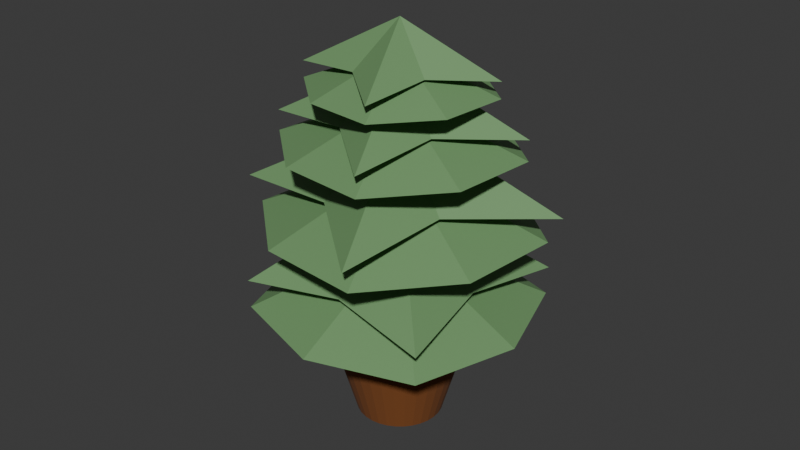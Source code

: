 # Source: 04.02_biljka.blend  (saved by Blender 4.3.34; exported with 4.5.12 LTS)
import bpy
from mathutils import Matrix  # noqa: F401  (used for matrix-valued properties, if any)

bpy.ops.wm.read_factory_settings(use_empty=True)
scene = bpy.context.scene
scene.name = 'Scene'

# ---- collections
col_collection = bpy.data.collections.new('Collection'); scene.collection.children.link(col_collection)

# ---- materials (node trees are filled in below, after node groups)
mat_729c69 = bpy.data.materials.new('#729c69')
mat_7e481c = bpy.data.materials.new('#7e481c')

# ---- material node trees
mat_729c69.use_nodes = True; mat_729c69.node_tree.nodes.clear()
_N = mat_729c69.node_tree.nodes; _L = mat_729c69.node_tree.links
n0 = _N.new('ShaderNodeBsdfPrincipled'); n0.name = 'Principled BSDF'; n0.location = (10, 300)
n0.inputs[0].default_value = (0.1683, 0.3325, 0.1413, 1.0)
n1 = _N.new('ShaderNodeOutputMaterial'); n1.name = 'Material Output'; n1.location = (300, 300)
_L.new(n0.outputs[0], n1.inputs[0])
n1.is_active_output = True
mat_7e481c.use_nodes = True; mat_7e481c.node_tree.nodes.clear()
_N = mat_7e481c.node_tree.nodes; _L = mat_7e481c.node_tree.links
n0 = _N.new('ShaderNodeBsdfPrincipled'); n0.name = 'Principled BSDF'; n0.location = (10, 300)
n0.inputs[0].default_value = (0.2086, 0.0648, 0.01161, 1.0)
n0.inputs[2].default_value = 1.0
n1 = _N.new('ShaderNodeOutputMaterial'); n1.name = 'Material Output'; n1.location = (300, 300)
_L.new(n0.outputs[0], n1.inputs[0])
n1.is_active_output = True

# ---- world
world_world = bpy.data.worlds.new('World'); scene.world = world_world
world_world.use_nodes = True; world_world.node_tree.nodes.clear()
_N = world_world.node_tree.nodes; _L = world_world.node_tree.links
n0 = _N.new('ShaderNodeOutputWorld'); n0.name = 'World Output'; n0.location = (300, 300)
n1 = _N.new('ShaderNodeBackground'); n1.name = 'Background'; n1.location = (10, 300)
n1.inputs[0].default_value = (0.05088, 0.05088, 0.05088, 1.0)
_L.new(n1.outputs[0], n0.inputs[0])
n0.is_active_output = True
world_world.color = (0.05088, 0.05088, 0.05088)
world_world.sun_shadow_jitter_overblur = 0.0

# ---- meshes
me_plane_002 = bpy.data.meshes.new('Plane.002')
me_plane_002.from_pydata([(-0.7784, -0.7784, 0.003903), (0.7784, -0.7784, 0.003903), (-0.7784, 0.7784, 0.003903), (0.7784, 0.7784, 0.003903), (-6.213e-08, -1.029, 0.003903), (6.257e-08, 1.029, 0.003903), (-1.029, 6.202e-08, 0.003903), (1.029, -6.268e-08, 0.003903), (0.0, 0.0, 0.5677), (-7.352e-08, -1.217, 0.003903), (-0.9206, -0.9206, 0.003903), (1.217, -7.407e-08, 0.003903), (0.9206, -0.9206, 0.003903), (7.396e-08, 1.217, 0.003903), (0.9206, 0.9206, 0.003903), (-1.217, 7.34e-08, 0.003903), (-0.9206, 0.9206, 0.003903), (-5.742e-08, -0.9515, 0.05854), (-0.7197, -0.7197, 0.05854), (0.9515, -5.797e-08, 0.05854), (0.7197, -0.7197, 0.05854), (5.786e-08, 0.9515, 0.05854), (0.7197, 0.7197, 0.05854), (-0.9515, 5.731e-08, 0.05854), (-0.7197, 0.7197, 0.05854), (-4.409e-08, -0.7549, 0.1303), (-0.571, -0.571, 0.1303), (0.7549, -4.607e-08, 0.1303), (0.571, -0.571, 0.1303), (4.737e-08, 0.7549, 0.1303), (0.571, 0.571, 0.1303), (-0.7549, 4.54e-08, 0.1303), (-0.571, 0.571, 0.1303), (-0.1597, 0.371, -1.901), (-0.229, 0.3327, -1.901), (-0.2895, 0.2816, -1.901), (-0.3389, 0.2197, -1.901), (-0.3753, 0.1494, -1.901), (-0.3972, 0.07332, -1.901), (-0.4039, -0.005582, -1.901), (-0.395, -0.08427, -1.901), (-0.371, -0.1597, -1.901), (-0.3327, -0.229, -1.901), (-0.2816, -0.2895, -1.901), (-0.2197, -0.3389, -1.901), (-0.1494, -0.3753, -1.901), (-0.07332, -0.3972, -1.901), (0.005582, -0.4039, -1.901), (0.08427, -0.395, -1.901), (0.1597, -0.371, -1.901), (0.229, -0.3327, -1.901), (0.2895, -0.2816, -1.901), (0.3389, -0.2197, -1.901), (0.3753, -0.1494, -1.901), (0.3972, -0.07332, -1.901), (0.4039, 0.005582, -1.901), (0.395, 0.08427, -1.901), (0.371, 0.1597, -1.901), (0.3327, 0.229, -1.901), (0.2816, 0.2895, -1.901), (0.2197, 0.3389, -1.901), (0.1494, 0.3753, -1.901), (0.07332, 0.3972, -1.901), (-0.005582, 0.4039, -1.901), (-0.08427, 0.395, -1.901), (-0.3712, 0.5393, -1.013), (-0.2589, 0.6013, -1.013), (-0.4693, 0.4565, -1.013), (-0.5493, 0.3562, -1.013), (-0.6083, 0.2422, -1.013), (-0.6438, 0.1188, -1.013), (-0.6546, -0.009047, -1.013), (-0.6403, -0.1366, -1.013), (-0.6013, -0.2589, -1.013), (-0.5393, -0.3712, -1.013), (-0.4565, -0.4693, -1.013), (-0.3562, -0.5493, -1.013), (-0.2422, -0.6083, -1.013), (-0.1188, -0.6438, -1.013), (0.009047, -0.6546, -1.013), (0.1366, -0.6403, -1.013), (0.2589, -0.6013, -1.013), (0.3712, -0.5393, -1.013), (0.4693, -0.4565, -1.013), (0.5493, -0.3562, -1.013), (0.6083, -0.2422, -1.013), (0.6438, -0.1188, -1.013), (0.6546, 0.009047, -1.013), (0.6403, 0.1366, -1.013), (0.6013, 0.2589, -1.013), (0.5393, 0.3712, -1.013), (0.4565, 0.4693, -1.013), (0.3562, 0.5493, -1.013), (0.2422, 0.6083, -1.013), (0.1188, 0.6438, -1.013), (-0.009047, 0.6546, -1.013), (-0.1366, 0.6403, -1.013), (-0.3474, 0.5046, -0.8439), (-0.2422, 0.5627, -0.8439), (-0.4391, 0.4272, -0.8439), (-0.514, 0.3333, -0.8439), (-0.5692, 0.2266, -0.8439), (-0.6025, 0.1112, -0.8439), (-0.6126, -0.008466, -0.8439), (-0.5992, -0.1278, -0.8439), (-0.5627, -0.2422, -0.8439), (-0.5046, -0.3474, -0.8439), (-0.4272, -0.4391, -0.8439), (-0.3333, -0.514, -0.8439), (-0.2266, -0.5692, -0.8439), (-0.1112, -0.6025, -0.8439), (0.008466, -0.6126, -0.8439), (0.1278, -0.5992, -0.8439), (0.2422, -0.5627, -0.8439), (0.3474, -0.5046, -0.8439), (0.4391, -0.4272, -0.8439), (0.514, -0.3333, -0.8439), (0.5692, -0.2266, -0.8439), (0.6025, -0.1112, -0.8439), (0.6126, 0.008466, -0.8439), (0.5992, 0.1278, -0.8439), (0.5627, 0.2422, -0.8439), (0.5046, 0.3474, -0.8439), (0.4272, 0.4391, -0.8439), (0.3333, 0.514, -0.8439), (0.2266, 0.5692, -0.8439), (0.1112, 0.6025, -0.8439), (-0.008466, 0.6126, -0.8439), (-0.1278, 0.5992, -0.8439), (-0.3885, 0.5644, -1.013), (-0.2709, 0.6294, -1.013), (-0.4912, 0.4778, -1.013), (-0.5749, 0.3728, -1.013), (-0.6366, 0.2534, -1.013), (-0.6738, 0.1244, -1.013), (-0.6851, -0.009469, -1.013), (-0.6701, -0.143, -1.013), (-0.6294, -0.2709, -1.013), (-0.5644, -0.3885, -1.013), (-0.4778, -0.4912, -1.013), (-0.3728, -0.5749, -1.013), (-0.2534, -0.6366, -1.013), (-0.1244, -0.6738, -1.013), (0.009469, -0.6851, -1.013), (0.143, -0.6701, -1.013), (0.2709, -0.6294, -1.013), (0.3885, -0.5644, -1.013), (0.4912, -0.4778, -1.013), (0.5749, -0.3728, -1.013), (0.6366, -0.2534, -1.013), (0.6738, -0.1244, -1.013), (0.6851, 0.009469, -1.013), (0.6701, 0.143, -1.013), (0.6294, 0.2709, -1.013), (0.5644, 0.3885, -1.013), (0.4778, 0.4912, -1.013), (0.3728, 0.5749, -1.013), (0.2534, 0.6366, -1.013), (0.1244, 0.6738, -1.013), (-0.009469, 0.6851, -1.013), (-0.143, 0.6701, -1.013), (-0.3885, 0.5644, -0.8439), (-0.2709, 0.6294, -0.8439), (-0.4912, 0.4778, -0.8439), (-0.5749, 0.3728, -0.8439), (-0.6366, 0.2534, -0.8439), (-0.6738, 0.1244, -0.8439), (-0.6851, -0.009469, -0.8439), (-0.6701, -0.143, -0.8439), (-0.6294, -0.2709, -0.8439), (-0.5644, -0.3885, -0.8439), (-0.4778, -0.4912, -0.8439), (-0.3728, -0.5749, -0.8439), (-0.2534, -0.6366, -0.8439), (-0.1244, -0.6738, -0.8439), (0.009469, -0.6851, -0.8439), (0.143, -0.6701, -0.8439), (0.2709, -0.6294, -0.8439), (0.3885, -0.5644, -0.8439), (0.4912, -0.4778, -0.8439), (0.5749, -0.3728, -0.8439), (0.6366, -0.2534, -0.8439), (0.6738, -0.1244, -0.8439), (0.6851, 0.009469, -0.8439), (0.6701, 0.143, -0.8439), (0.6294, 0.2709, -0.8439), (0.5644, 0.3885, -0.8439), (0.4778, 0.4912, -0.8439), (0.3728, 0.5749, -0.8439), (0.2534, 0.6366, -0.8439), (0.1244, 0.6738, -0.8439), (-0.009469, 0.6851, -0.8439), (-0.143, 0.6701, -0.8439), (-0.3712, 0.5393, -0.8439), (-0.2589, 0.6013, -0.8439), (-0.4693, 0.4565, -0.8439), (-0.5493, 0.3562, -0.8439), (-0.6083, 0.2422, -0.8439), (-0.6438, 0.1188, -0.8439), (-0.6546, -0.009047, -0.8439), (-0.6403, -0.1366, -0.8439), (-0.6013, -0.2589, -0.8439), (-0.5393, -0.3712, -0.8439), (-0.4565, -0.4693, -0.8439), (-0.3562, -0.5493, -0.8439), (-0.2422, -0.6083, -0.8439), (-0.1188, -0.6438, -0.8439), (0.009047, -0.6546, -0.8439), (0.1366, -0.6403, -0.8439), (0.2589, -0.6013, -0.8439), (0.3712, -0.5393, -0.8439), (0.4693, -0.4565, -0.8439), (0.5493, -0.3562, -0.8439), (0.6083, -0.2422, -0.8439), (0.6438, -0.1188, -0.8439), (0.6546, 0.009047, -0.8439), (0.6403, 0.1366, -0.8439), (0.6013, 0.2589, -0.8439), (0.5393, 0.3712, -0.8439), (0.4565, 0.4693, -0.8439), (0.3562, 0.5493, -0.8439), (0.2422, 0.6083, -0.8439), (0.1188, 0.6438, -0.8439), (-0.009047, 0.6546, -0.8439), (-0.1366, 0.6403, -0.8439), (-0.3474, 0.5046, -0.924), (-0.2422, 0.5627, -0.924), (-0.4391, 0.4272, -0.924), (-0.514, 0.3333, -0.924), (-0.5692, 0.2266, -0.924), (-0.6025, 0.1112, -0.924), (-0.6126, -0.008466, -0.924), (-0.5992, -0.1278, -0.924), (-0.5627, -0.2422, -0.924), (-0.5046, -0.3474, -0.924), (-0.4272, -0.4391, -0.924), (-0.3333, -0.514, -0.924), (-0.2266, -0.5692, -0.924), (-0.1112, -0.6025, -0.924), (0.008466, -0.6126, -0.924), (0.1278, -0.5992, -0.924), (0.2422, -0.5627, -0.924), (0.3474, -0.5046, -0.924), (0.4391, -0.4272, -0.924), (0.514, -0.3333, -0.924), (0.5692, -0.2266, -0.924), (0.6025, -0.1112, -0.924), (0.6126, 0.008466, -0.924), (0.5992, 0.1278, -0.924), (0.5627, 0.2422, -0.924), (0.5046, 0.3474, -0.924), (0.4272, 0.4391, -0.924), (0.3333, 0.514, -0.924), (0.2266, 0.5692, -0.924), (0.1112, 0.6025, -0.924), (-0.008466, 0.6126, -0.924), (-0.1278, 0.5992, -0.924), (-0.04573, 0.1062, -0.9376), (-0.04573, 0.1062, -0.6354), (-0.02413, 0.1131, -0.9376), (-0.02413, 0.1131, -0.6354), (-0.001598, 0.1156, -0.9376), (-0.001598, 0.1156, -0.6354), (0.02099, 0.1137, -0.9376), (0.02099, 0.1137, -0.6354), (0.04277, 0.1074, -0.9376), (0.04277, 0.1074, -0.6354), (0.06291, 0.09703, -0.9376), (0.06291, 0.09703, -0.6354), (0.08063, 0.08289, -0.9376), (0.08063, 0.08289, -0.6354), (0.09525, 0.06557, -0.9376), (0.09525, 0.06557, -0.6354), (0.1062, 0.04573, -0.9376), (0.1062, 0.04573, -0.6354), (0.1131, 0.02413, -0.9376), (0.1131, 0.02413, -0.6354), (0.1156, 0.001598, -0.9376), (0.1156, 0.001598, -0.6354), (0.1137, -0.02099, -0.9376), (0.1137, -0.02099, -0.6354), (0.1074, -0.04277, -0.9376), (0.1074, -0.04277, -0.6354), (0.09703, -0.06291, -0.9376), (0.09703, -0.06291, -0.6354), (0.08289, -0.08063, -0.9376), (0.08289, -0.08063, -0.6354), (0.06557, -0.09525, -0.9376), (0.06557, -0.09525, -0.6354), (0.04573, -0.1062, -0.9376), (0.04573, -0.1062, -0.6354), (0.02413, -0.1131, -0.9376), (0.02413, -0.1131, -0.6354), (0.001598, -0.1156, -0.9376), (0.001598, -0.1156, -0.6354), (-0.02099, -0.1137, -0.9376), (-0.02099, -0.1137, -0.6354), (-0.04277, -0.1074, -0.9376), (-0.04277, -0.1074, -0.6354), (-0.06291, -0.09703, -0.9376), (-0.06291, -0.09703, -0.6354), (-0.08063, -0.08289, -0.9376), (-0.08063, -0.08289, -0.6354), (-0.09525, -0.06557, -0.9376), (-0.09525, -0.06557, -0.6354), (-0.1062, -0.04573, -0.9376), (-0.1062, -0.04573, -0.6354), (-0.1131, -0.02413, -0.9376), (-0.1131, -0.02413, -0.6354), (-0.1156, -0.001598, -0.9376), (-0.1156, -0.001598, -0.6354), (-0.1137, 0.02099, -0.9376), (-0.1137, 0.02099, -0.6354), (-0.1074, 0.04277, -0.9376), (-0.1074, 0.04277, -0.6354), (-0.09703, 0.06291, -0.9376), (-0.09703, 0.06291, -0.6354), (-0.08289, 0.08063, -0.9376), (-0.08289, 0.08063, -0.6354), (-0.06557, 0.09525, -0.9376), (-0.06557, 0.09525, -0.6354), (-0.417, -1.047, -0.7926), (1.047, -0.417, -0.7926), (-1.047, 0.417, -0.7926), (0.417, 1.047, -0.7926), (0.4167, -0.968, -0.7926), (-0.4167, 0.968, -0.7926), (-0.968, -0.4167, -0.7926), (0.968, 0.4167, -0.7926), (0.0, 0.0, -0.1562), (0.4928, -1.145, -0.7926), (-0.4931, -1.239, -0.7926), (1.145, 0.4928, -0.7926), (1.239, -0.4931, -0.7926), (-0.4928, 1.145, -0.7926), (0.4931, 1.239, -0.7926), (-1.145, -0.4928, -0.7926), (-1.239, 0.4931, -0.7926), (0.3852, -0.8949, -0.7366), (-0.3855, -0.9682, -0.7366), (0.8949, 0.3852, -0.7366), (0.9682, -0.3855, -0.7366), (-0.3852, 0.8949, -0.7366), (0.3855, 0.9682, -0.7366), (-0.8949, -0.3852, -0.7366), (-0.9682, 0.3855, -0.7366), (0.3056, -0.71, -0.6632), (-0.3058, -0.7682, -0.6632), (0.71, 0.3056, -0.6632), (0.7682, -0.3058, -0.6632), (-0.3056, 0.71, -0.6632), (0.3058, 0.7682, -0.6632), (-0.71, -0.3056, -0.6632), (-0.7682, 0.3058, -0.6632), (-0.4968, -1.248, -0.5271), (1.248, -0.4968, -0.5271), (-1.248, 0.4968, -0.5271), (0.4968, 1.248, -0.5271), (0.2444, -0.5677, -0.4204), (-0.2444, 0.5677, -0.4204), (-0.5677, -0.2444, -0.4204), (0.5677, 0.2444, -0.4204), (0.0, 0.0, 0.3359), (-0.7381, -0.3178, -0.4204), (-0.3178, 0.7381, -0.4204), (0.7381, 0.3178, -0.4204), (0.3178, -0.7381, -0.4204), (0.1276, -0.2964, -0.2955), (-0.1276, 0.2964, -0.2955), (-0.2964, -0.1276, -0.2955), (0.2964, 0.1276, -0.2955), (-1.0, -1.0, 0.2417), (1.0, -1.0, 0.2417), (-1.0, 1.0, 0.2417), (1.0, 1.0, 0.2417), (-1.619e-08, -0.5432, 0.3355), (1.619e-08, 0.5432, 0.3355), (-0.5432, 1.619e-08, 0.3355), (0.5432, -1.619e-08, 0.3355), (0.0, 0.0, 1.0), (-0.7062, 2.105e-08, 0.3355), (2.105e-08, 0.7062, 0.3355), (0.7062, -2.105e-08, 0.3355), (-2.105e-08, -0.7062, 0.3355), (-8.451e-09, -0.2836, 0.4452), (8.451e-09, 0.2836, 0.4452), (-0.2836, 8.451e-09, 0.4452), (0.2836, -8.451e-09, 0.4452), (-0.6569, -0.6569, 0.7134), (0.6569, -0.6569, 0.7134), (-0.6569, 0.6569, 0.7134), (0.6569, 0.6569, 0.7134), (-3.332e-08, -0.8685, 0.7134), (3.332e-08, 0.8685, 0.7134), (-0.8685, 3.332e-08, 0.7134), (0.8685, -3.332e-08, 0.7134), (0.0, 0.0, 1.154), (-3.94e-08, -1.027, 0.7134), (-0.7769, -0.7769, 0.7134), (1.027, -3.94e-08, 0.7134), (0.7769, -0.7769, 0.7134), (3.94e-08, 1.027, 0.7134), (0.7769, 0.7769, 0.7134), (-1.027, 3.94e-08, 0.7134), (-0.7769, 0.7769, 0.7134), (-3.08e-08, -0.803, 0.7595), (-0.6073, -0.6073, 0.7595), (0.803, -3.08e-08, 0.7595), (0.6073, -0.6073, 0.7595), (3.08e-08, 0.803, 0.7595), (0.6073, 0.6073, 0.7595), (-0.803, 3.08e-08, 0.7595), (-0.6073, 0.6073, 0.7595), (-2.324e-08, -0.6371, 0.82), (-0.4819, -0.4819, 0.82), (0.6371, -2.444e-08, 0.82), (0.4819, -0.4819, 0.82), (2.563e-08, 0.6371, 0.82), (0.4819, 0.4819, 0.82), (-0.6371, 2.444e-08, 0.82), (-0.4819, 0.4819, 0.82), (-0.7769, -0.7769, 0.9012), (0.7769, -0.7769, 0.9012), (-0.7769, 0.7769, 0.9012), (0.7769, 0.7769, 0.9012), (-1.619e-08, -0.422, 0.974), (1.619e-08, 0.422, 0.974), (-0.422, 1.619e-08, 0.974), (0.422, -1.619e-08, 0.974), (0.0, 0.0, 1.49), (-0.5486, 2.105e-08, 0.974), (2.105e-08, 0.5486, 0.974), (0.5486, -2.105e-08, 0.974), (-2.105e-08, -0.5486, 0.974), (-8.451e-09, -0.2203, 1.059), (8.451e-09, 0.2203, 1.059), (-0.2203, 8.451e-09, 1.059), (0.2203, -8.451e-09, 1.059), (-0.5083, -0.5083, 1.223), (0.5083, -0.5083, 1.223), (-0.5083, 0.5083, 1.223), (0.5083, 0.5083, 1.223), (0.0, -0.6721, 1.223), (0.0, 0.6721, 1.223), (-0.6721, 0.0, 1.223), (0.6721, 0.0, 1.223), (0.0, 0.0, 1.565), (0.0, -0.7948, 1.223), (-0.6012, -0.6012, 1.223), (0.7948, 0.0, 1.223), (0.6012, -0.6012, 1.223), (0.0, 0.7948, 1.223), (0.6012, 0.6012, 1.223), (-0.7948, 0.0, 1.223), (-0.6012, 0.6012, 1.223), (0.0, -0.6213, 1.259), (-0.4699, -0.4699, 1.259), (0.6213, 0.0, 1.259), (0.4699, -0.4699, 1.259), (0.0, 0.6213, 1.259), (0.4699, 0.4699, 1.259), (-0.6213, 0.0, 1.259), (-0.4699, 0.4699, 1.259), (9.254e-10, -0.4929, 1.306), (-0.3728, -0.3728, 1.306), (0.4929, 0.0, 1.306), (0.3728, -0.3728, 1.306), (9.254e-10, 0.4929, 1.306), (0.3728, 0.3728, 1.306), (-0.4929, 0.0, 1.306), (-0.3728, 0.3728, 1.306), (-0.6012, -0.6012, 1.369), (0.6012, -0.6012, 1.369), (-0.6012, 0.6012, 1.369), (0.6012, 0.6012, 1.369), (0.0, -0.3265, 1.425), (0.0, 0.3265, 1.425), (-0.3265, 0.0, 1.425), (0.3265, 0.0, 1.425), (0.0, 0.0, 1.825), (-0.4245, 0.0, 1.425), (0.0, 0.4245, 1.425), (0.4245, 0.0, 1.425), (0.0, -0.4245, 1.425), (0.0, -0.1705, 1.491), (0.0, 0.1705, 1.491), (-0.1705, 0.0, 1.491), (0.1705, 0.0, 1.491)], [], [(14, 8, 11), (8, 13, 16), (15, 10, 8), (12, 8, 9), (10, 9, 8), (12, 11, 8), (13, 8, 14), (15, 8, 16), (5, 3, 22, 21), (0, 4, 9, 10), (1, 7, 11, 12), (3, 5, 13, 14), (2, 6, 15, 16), (6, 0, 10, 15), (7, 3, 14, 11), (5, 2, 16, 13), (4, 1, 12, 9), (24, 21, 29, 32), (4, 0, 18, 17), (1, 4, 17, 20), (3, 7, 19, 22), (6, 2, 24, 23), (7, 1, 20, 19), (2, 5, 21, 24), (0, 6, 23, 18), (25, 26, 31, 32, 29, 30, 27, 28), (18, 23, 31, 26), (21, 22, 30, 29), (17, 18, 26, 25), (20, 17, 25, 28), (22, 19, 27, 30), (23, 24, 32, 31), (19, 20, 28, 27), (34, 33, 64, 63, 62, 61, 60, 59, 58, 57, 56, 55, 54, 53, 52, 51, 50, 49, 48, 47, 46, 45, 44, 43, 42, 41, 40, 39, 38, 37, 36, 35), (74, 75, 139, 138), (58, 59, 91, 90), (45, 46, 78, 77), (59, 60, 92, 91), (46, 47, 79, 78), (33, 34, 65, 66), (60, 61, 93, 92), (47, 48, 80, 79), (34, 35, 67, 65), (61, 62, 94, 93), (48, 49, 81, 80), (35, 36, 68, 67), (62, 63, 95, 94), (49, 50, 82, 81), (36, 37, 69, 68), (63, 64, 96, 95), (50, 51, 83, 82), (37, 38, 70, 69), (64, 33, 66, 96), (51, 52, 84, 83), (38, 39, 71, 70), (52, 53, 85, 84), (39, 40, 72, 71), (53, 54, 86, 85), (40, 41, 73, 72), (54, 55, 87, 86), (41, 42, 74, 73), (55, 56, 88, 87), (42, 43, 75, 74), (56, 57, 89, 88), (43, 44, 76, 75), (57, 58, 90, 89), (44, 45, 77, 76), (102, 103, 231, 230), (217, 216, 184, 185), (73, 74, 138, 137), (216, 215, 183, 184), (72, 73, 137, 136), (215, 214, 182, 183), (71, 72, 136, 135), (214, 213, 181, 182), (70, 71, 135, 134), (96, 66, 130, 160), (213, 212, 180, 181), (69, 70, 134, 133), (95, 96, 160, 159), (212, 211, 179, 180), (68, 69, 133, 132), (94, 95, 159, 158), (211, 210, 178, 179), (67, 68, 132, 131), (93, 94, 158, 157), (210, 209, 177, 178), (65, 67, 131, 129), (92, 93, 157, 156), (209, 208, 176, 177), (66, 65, 129, 130), (91, 92, 156, 155), (208, 207, 175, 176), (90, 91, 155, 154), (207, 206, 174, 175), (89, 90, 154, 153), (206, 205, 173, 174), (88, 89, 153, 152), (205, 204, 172, 173), (149, 150, 182, 181), (136, 137, 169, 168), (150, 151, 183, 182), (137, 138, 170, 169), (151, 152, 184, 183), (138, 139, 171, 170), (152, 153, 185, 184), (139, 140, 172, 171), (153, 154, 186, 185), (140, 141, 173, 172), (154, 155, 187, 186), (141, 142, 174, 173), (155, 156, 188, 187), (142, 143, 175, 174), (130, 129, 161, 162), (156, 157, 189, 188), (143, 144, 176, 175), (129, 131, 163, 161), (157, 158, 190, 189), (144, 145, 177, 176), (131, 132, 164, 163), (158, 159, 191, 190), (145, 146, 178, 177), (132, 133, 165, 164), (159, 160, 192, 191), (146, 147, 179, 178), (133, 134, 166, 165), (160, 130, 162, 192), (147, 148, 180, 179), (134, 135, 167, 166), (148, 149, 181, 180), (135, 136, 168, 167), (218, 217, 185, 186), (75, 76, 140, 139), (219, 218, 186, 187), (76, 77, 141, 140), (220, 219, 187, 188), (193, 194, 162, 161), (77, 78, 142, 141), (221, 220, 188, 189), (195, 193, 161, 163), (78, 79, 143, 142), (222, 221, 189, 190), (196, 195, 163, 164), (79, 80, 144, 143), (223, 222, 190, 191), (197, 196, 164, 165), (80, 81, 145, 144), (224, 223, 191, 192), (198, 197, 165, 166), (81, 82, 146, 145), (194, 224, 192, 162), (199, 198, 166, 167), (82, 83, 147, 146), (200, 199, 167, 168), (83, 84, 148, 147), (201, 200, 168, 169), (84, 85, 149, 148), (202, 201, 169, 170), (85, 86, 150, 149), (203, 202, 170, 171), (86, 87, 151, 150), (204, 203, 171, 172), (87, 88, 152, 151), (97, 98, 194, 193), (99, 97, 193, 195), (100, 99, 195, 196), (101, 100, 196, 197), (102, 101, 197, 198), (103, 102, 198, 199), (104, 103, 199, 200), (105, 104, 200, 201), (106, 105, 201, 202), (107, 106, 202, 203), (108, 107, 203, 204), (109, 108, 204, 205), (110, 109, 205, 206), (111, 110, 206, 207), (112, 111, 207, 208), (113, 112, 208, 209), (114, 113, 209, 210), (115, 114, 210, 211), (116, 115, 211, 212), (117, 116, 212, 213), (118, 117, 213, 214), (119, 118, 214, 215), (120, 119, 215, 216), (121, 120, 216, 217), (122, 121, 217, 218), (123, 122, 218, 219), (124, 123, 219, 220), (125, 124, 220, 221), (126, 125, 221, 222), (127, 126, 222, 223), (128, 127, 223, 224), (98, 128, 224, 194), (225, 227, 228, 229, 230, 231, 232, 233, 234, 235, 236, 237, 238, 239, 240, 241, 242, 243, 244, 245, 246, 247, 248, 249, 250, 251, 252, 253, 254, 255, 256, 226), (116, 117, 245, 244), (103, 104, 232, 231), (117, 118, 246, 245), (104, 105, 233, 232), (118, 119, 247, 246), (105, 106, 234, 233), (119, 120, 248, 247), (106, 107, 235, 234), (120, 121, 249, 248), (107, 108, 236, 235), (121, 122, 250, 249), (108, 109, 237, 236), (122, 123, 251, 250), (109, 110, 238, 237), (123, 124, 252, 251), (110, 111, 239, 238), (98, 97, 225, 226), (124, 125, 253, 252), (111, 112, 240, 239), (97, 99, 227, 225), (125, 126, 254, 253), (112, 113, 241, 240), (99, 100, 228, 227), (126, 127, 255, 254), (113, 114, 242, 241), (100, 101, 229, 228), (127, 128, 256, 255), (114, 115, 243, 242), (101, 102, 230, 229), (128, 98, 226, 256), (115, 116, 244, 243), (257, 258, 260, 259), (259, 260, 262, 261), (261, 262, 264, 263), (263, 264, 266, 265), (265, 266, 268, 267), (267, 268, 270, 269), (269, 270, 272, 271), (271, 272, 274, 273), (273, 274, 276, 275), (275, 276, 278, 277), (277, 278, 280, 279), (279, 280, 282, 281), (281, 282, 284, 283), (283, 284, 286, 285), (285, 286, 288, 287), (287, 288, 290, 289), (289, 290, 292, 291), (291, 292, 294, 293), (293, 294, 296, 295), (295, 296, 298, 297), (297, 298, 300, 299), (299, 300, 302, 301), (301, 302, 304, 303), (303, 304, 306, 305), (305, 306, 308, 307), (307, 308, 310, 309), (309, 310, 312, 311), (311, 312, 314, 313), (313, 314, 316, 315), (315, 316, 318, 317), (260, 258, 320, 318, 316, 314, 312, 310, 308, 306, 304, 302, 300, 298, 296, 294, 292, 290, 288, 286, 284, 282, 280, 278, 276, 274, 272, 270, 268, 266, 264, 262), (317, 318, 320, 319), (319, 320, 258, 257), (257, 259, 261, 263, 265, 267, 269, 271, 273, 275, 277, 279, 281, 283, 285, 287, 289, 291, 293, 295, 297, 299, 301, 303, 305, 307, 309, 311, 313, 315, 317, 319), (335, 329, 332), (329, 334, 337), (336, 331, 329), (333, 329, 330), (331, 330, 329), (333, 332, 329), (334, 329, 335), (336, 329, 337), (326, 324, 343, 342), (321, 325, 330, 331), (322, 328, 332, 333), (324, 326, 334, 335), (323, 327, 336, 337), (327, 321, 331, 336), (328, 324, 335, 332), (326, 323, 337, 334), (325, 322, 333, 330), (345, 342, 350, 353), (325, 321, 339, 338), (322, 325, 338, 341), (324, 328, 340, 343), (327, 323, 345, 344), (328, 322, 341, 340), (323, 326, 342, 345), (321, 327, 344, 339), (346, 347, 352, 353, 350, 351, 348, 349), (339, 344, 352, 347), (342, 343, 351, 350), (338, 339, 347, 346), (341, 338, 346, 349), (343, 340, 348, 351), (344, 345, 353, 352), (340, 341, 349, 348), (364, 362, 357), (362, 364, 356), (363, 354, 362), (355, 362, 366), (363, 362, 356), (354, 366, 362), (355, 365, 362), (357, 362, 365), (356, 364, 363), (357, 365, 364), (355, 366, 365), (354, 363, 366), (361, 358, 367, 370), (359, 360, 363, 364), (361, 359, 364, 365), (358, 361, 365, 366), (360, 358, 366, 363), (369, 368, 370, 367), (360, 359, 368, 369), (358, 360, 369, 367), (359, 361, 370, 368), (381, 379, 374), (379, 381, 373), (380, 371, 379), (372, 379, 383), (380, 379, 373), (371, 383, 379), (372, 382, 379), (374, 379, 382), (373, 381, 380), (374, 382, 381), (372, 383, 382), (371, 380, 383), (378, 375, 384, 387), (376, 377, 380, 381), (378, 376, 381, 382), (375, 378, 382, 383), (377, 375, 383, 380), (386, 385, 387, 384), (377, 376, 385, 386), (375, 377, 386, 384), (376, 378, 387, 385), (402, 396, 399), (396, 401, 404), (403, 398, 396), (400, 396, 397), (398, 397, 396), (400, 399, 396), (401, 396, 402), (403, 396, 404), (393, 391, 410, 409), (388, 392, 397, 398), (389, 395, 399, 400), (391, 393, 401, 402), (390, 394, 403, 404), (394, 388, 398, 403), (395, 391, 402, 399), (393, 390, 404, 401), (392, 389, 400, 397), (412, 409, 417, 420), (392, 388, 406, 405), (389, 392, 405, 408), (391, 395, 407, 410), (394, 390, 412, 411), (395, 389, 408, 407), (390, 393, 409, 412), (388, 394, 411, 406), (413, 414, 419, 420, 417, 418, 415, 416), (406, 411, 419, 414), (409, 410, 418, 417), (405, 406, 414, 413), (408, 405, 413, 416), (410, 407, 415, 418), (411, 412, 420, 419), (407, 408, 416, 415), (431, 429, 424), (429, 431, 423), (430, 421, 429), (422, 429, 433), (430, 429, 423), (421, 433, 429), (422, 432, 429), (424, 429, 432), (423, 431, 430), (424, 432, 431), (422, 433, 432), (421, 430, 433), (428, 425, 434, 437), (426, 427, 430, 431), (428, 426, 431, 432), (425, 428, 432, 433), (427, 425, 433, 430), (436, 435, 437, 434), (427, 426, 435, 436), (425, 427, 436, 434), (426, 428, 437, 435), (452, 446, 449), (446, 451, 454), (453, 448, 446), (450, 446, 447), (448, 447, 446), (450, 449, 446), (451, 446, 452), (453, 446, 454), (443, 441, 460, 459), (438, 442, 447, 448), (439, 445, 449, 450), (441, 443, 451, 452), (440, 444, 453, 454), (444, 438, 448, 453), (445, 441, 452, 449), (443, 440, 454, 451), (442, 439, 450, 447), (462, 459, 467, 470), (442, 438, 456, 455), (439, 442, 455, 458), (441, 445, 457, 460), (444, 440, 462, 461), (445, 439, 458, 457), (440, 443, 459, 462), (438, 444, 461, 456), (463, 464, 469, 470, 467, 468, 465, 466), (456, 461, 469, 464), (459, 460, 468, 467), (455, 456, 464, 463), (458, 455, 463, 466), (460, 457, 465, 468), (461, 462, 470, 469), (457, 458, 466, 465), (481, 479, 474), (479, 481, 473), (480, 471, 479), (472, 479, 483), (480, 479, 473), (471, 483, 479), (472, 482, 479), (474, 479, 482), (473, 481, 480), (474, 482, 481), (472, 483, 482), (471, 480, 483), (478, 475, 484, 487), (476, 477, 480, 481), (478, 476, 481, 482), (475, 478, 482, 483), (477, 475, 483, 480), (486, 485, 487, 484), (477, 476, 485, 486), (475, 477, 486, 484), (476, 478, 487, 485)])
me_plane_002.polygons.foreach_set('material_index', [0, 0, 0, 0, 0, 0, 0, 0, 0, 0, 0, 0, 0, 0, 0, 0, 0, 0, 0, 0, 0, 0, 0, 0, 0, 0, 0, 0, 0, 0, 0, 0, 0, 1, 1, 1, 1, 1, 1, 1, 1, 1, 1, 1, 1, 1, 1, 1, 1, 1, 1, 1, 1, 1, 1, 1, 1, 1, 1, 1, 1, 1, 1, 1, 1, 1, 1, 1, 1, 1, 1, 1, 1, 1, 1, 1, 1, 1, 1, 1, 1, 1, 1, 1, 1, 1, 1, 1, 1, 1, 1, 1, 1, 1, 1, 1, 1, 1, 1, 1, 1, 1, 1, 1, 1, 1, 1, 1, 1, 1, 1, 1, 1, 1, 1, 1, 1, 1, 1, 1, 1, 1, 1, 1, 1, 1, 1, 1, 1, 1, 1, 1, 1, 1, 1, 1, 1, 1, 1, 1, 1, 1, 1, 1, 1, 1, 1, 1, 1, 1, 1, 1, 1, 1, 1, 1, 1, 1, 1, 1, 1, 1, 1, 1, 1, 1, 1, 1, 1, 1, 1, 1, 1, 1, 1, 1, 1, 1, 1, 1, 1, 1, 1, 1, 1, 1, 1, 1, 1, 1, 1, 1, 1, 1, 1, 1, 1, 1, 1, 1, 1, 1, 1, 1, 1, 1, 1, 1, 1, 1, 1, 1, 1, 1, 1, 1, 1, 1, 1, 1, 1, 1, 1, 1, 1, 1, 1, 0, 0, 0, 0, 0, 0, 0, 0, 0, 0, 0, 0, 0, 0, 0, 0, 0, 0, 0, 0, 0, 0, 0, 0, 0, 0, 0, 0, 0, 0, 0, 0, 0, 0, 0, 0, 0, 0, 0, 0, 0, 0, 0, 0, 0, 0, 0, 0, 0, 0, 0, 0, 0, 0, 0, 0, 0, 0, 0, 0, 0, 0, 0, 0, 0, 0, 0, 0, 0, 0, 0, 0, 0, 0, 0, 0, 0, 0, 0, 0, 0, 0, 0, 0, 0, 0, 0, 0, 0, 0, 0, 0, 0, 0, 0, 0, 0, 0, 0, 0, 0, 0, 0, 0, 0, 0, 0, 0, 0, 0, 0, 0, 0, 0, 0, 0, 0, 0, 0, 0, 0, 0, 0, 0, 0, 0, 0, 0, 0, 0, 0, 0, 0, 0, 0, 0, 0, 0, 0, 0, 0, 0, 0, 0, 0, 0, 0, 0, 0, 0, 0, 0, 0, 0, 0, 0, 0, 0, 0, 0, 0, 0, 0, 0, 0, 0, 0, 0, 0, 0, 0, 0, 0, 0, 0, 0, 0, 0, 0, 0, 0, 0, 0, 0, 0, 0, 0, 0, 0, 0, 0, 0, 0, 0, 0, 0, 0, 0, 0, 0, 0, 0, 0, 0, 0, 0, 0, 0, 0, 0, 0, 0, 0, 0, 0, 0, 0])
_uv = me_plane_002.uv_layers.new(name='UVMap')
_uv.uv.foreach_set('vector', [0.0, 0.0, 0.5, 0.5, 1.0, 0.5, 0.5, 0.5, 0.5, 1.0, 0.0, 0.0, 0.0, 0.5, 0.0, 0.0, 0.5, 0.5, 0.0, 0.0, 0.5, 0.5, 0.5, 0.0, 0.0, 0.0, 0.5, 0.0, 0.5, 0.5, 0.0, 0.0, 1.0, 0.5, 0.5, 0.5, 0.5, 1.0, 0.5, 0.5, 0.0, 0.0, 0.0, 0.5, 0.5, 0.5, 0.0, 0.0, 0.3931, 0.754, 0.1519, 0.1519, 0.1519, 0.1519, 0.3931, 0.754, 0.06618, 0.06618, 0.3931, 0.03218, 0.5, 0.0, 0.0, 0.0, 0.1519, 0.06618, 0.754, 0.3931, 1.0, 0.5, 0.0, 0.0, 0.1519, 0.1519, 0.3931, 0.754, 0.5, 1.0, 0.0, 0.0, 0.06618, 0.1519, 0.03218, 0.3931, 0.0, 0.5, 0.0, 0.0, 0.03218, 0.3931, 0.06618, 0.06618, 0.0, 0.0, 0.0, 0.5, 0.754, 0.3931, 0.1519, 0.1519, 0.0, 0.0, 1.0, 0.5, 0.3931, 0.754, 0.06618, 0.1519, 0.0, 0.0, 0.5, 1.0, 0.3931, 0.03218, 0.1519, 0.06618, 0.0, 0.0, 0.5, 0.0, 0.06618, 0.1519, 0.3931, 0.754, 0.3931, 0.754, 0.06618, 0.1519, 0.3931, 0.03218, 0.06618, 0.06618, 0.06618, 0.06618, 0.3931, 0.03218, 0.1519, 0.06618, 0.3931, 0.03218, 0.3931, 0.03218, 0.1519, 0.06618, 0.1519, 0.1519, 0.754, 0.3931, 0.754, 0.3931, 0.1519, 0.1519, 0.03218, 0.3931, 0.06618, 0.1519, 0.06618, 0.1519, 0.03218, 0.3931, 0.754, 0.3931, 0.1519, 0.06618, 0.1519, 0.06618, 0.754, 0.3931, 0.06618, 0.1519, 0.3931, 0.754, 0.3931, 0.754, 0.06618, 0.1519, 0.06618, 0.06618, 0.03218, 0.3931, 0.03218, 0.3931, 0.06618, 0.06618, 0.3931, 0.03218, 0.06618, 0.06618, 0.03218, 0.3931, 0.06618, 0.1519, 0.3931, 0.754, 0.1519, 0.1519, 0.754, 0.3931, 0.1519, 0.06618, 0.06618, 0.06618, 0.03218, 0.3931, 0.03218, 0.3931, 0.06618, 0.06618, 0.3931, 0.754, 0.1519, 0.1519, 0.1519, 0.1519, 0.3931, 0.754, 0.3931, 0.03218, 0.06618, 0.06618, 0.06618, 0.06618, 0.3931, 0.03218, 0.1519, 0.06618, 0.3931, 0.03218, 0.3931, 0.03218, 0.1519, 0.06618, 0.1519, 0.1519, 0.754, 0.3931, 0.754, 0.3931, 0.1519, 0.1519, 0.03218, 0.3931, 0.06618, 0.1519, 0.06618, 0.1519, 0.03218, 0.3931, 0.754, 0.3931, 0.1519, 0.06618, 0.1519, 0.06618, 0.754, 0.3931, 0.0, 0.0, 0.0, 0.0, 0.0, 0.0, 0.0, 0.0, 0.0, 0.0, 0.0, 0.0, 0.0, 0.0, 0.0, 0.0, 0.0, 0.0, 0.0, 0.0, 0.0, 0.0, 0.0, 0.0, 0.0, 0.0, 0.0, 0.0, 0.0, 0.0, 0.0, 0.0, 0.0, 0.0, 0.0, 0.0, 0.0, 0.0, 0.0, 0.0, 0.0, 0.0, 0.0, 0.0, 0.0, 0.0, 0.0, 0.0, 0.0, 0.0, 0.0, 0.0, 0.0, 0.0, 0.0, 0.0, 0.0, 0.0, 0.0, 0.0, 0.0, 0.0, 0.0, 0.0, 0.0, 0.0, 0.0, 0.0, 0.0, 0.0, 0.0, 0.0, 0.0, 0.0, 0.0, 0.0, 0.0, 0.0, 0.0, 0.0, 0.0, 0.0, 0.0, 0.0, 0.0, 0.0, 0.0, 0.0, 0.0, 0.0, 0.0, 0.0, 0.0, 0.0, 0.0, 0.0, 0.0, 0.0, 0.0, 0.0, 0.0, 0.0, 0.0, 0.0, 0.0, 0.0, 0.0, 0.0, 0.0, 0.0, 0.0, 0.0, 0.0, 0.0, 0.0, 0.0, 0.0, 0.0, 0.0, 0.0, 0.0, 0.0, 0.0, 0.0, 0.0, 0.0, 0.0, 0.0, 0.0, 0.0, 0.0, 0.0, 0.0, 0.0, 0.0, 0.0, 0.0, 0.0, 0.0, 0.0, 0.0, 0.0, 0.0, 0.0, 0.0, 0.0, 0.0, 0.0, 0.0, 0.0, 0.0, 0.0, 0.0, 0.0, 0.0, 0.0, 0.0, 0.0, 0.0, 0.0, 0.0, 0.0, 0.0, 0.0, 0.0, 0.0, 0.0, 0.0, 0.0, 0.0, 0.0, 0.0, 0.0, 0.0, 0.0, 0.0, 0.0, 0.0, 0.0, 0.0, 0.0, 0.0, 0.0, 0.0, 0.0, 0.0, 0.0, 0.0, 0.0, 0.0, 0.0, 0.0, 0.0, 0.0, 0.0, 0.0, 0.0, 0.0, 0.0, 0.0, 0.0, 0.0, 0.0, 0.0, 0.0, 0.0, 0.0, 0.0, 0.0, 0.0, 0.0, 0.0, 0.0, 0.0, 0.0, 0.0, 0.0, 0.0, 0.0, 0.0, 0.0, 0.0, 0.0, 0.0, 0.0, 0.0, 0.0, 0.0, 0.0, 0.0, 0.0, 0.0, 0.0, 0.0, 0.0, 0.0, 0.0, 0.0, 0.0, 0.0, 0.0, 0.0, 0.0, 0.0, 0.0, 0.0, 0.0, 0.0, 0.0, 0.0, 0.0, 0.0, 0.0, 0.0, 0.0, 0.0, 0.0, 0.0, 0.0, 0.0, 0.0, 0.0, 0.0, 0.0, 0.0, 0.0, 0.0, 0.0, 0.0, 0.0, 0.0, 0.0, 0.0, 0.0, 0.0, 0.0, 0.0, 0.0, 0.0, 0.0, 0.0, 0.0, 0.0, 0.0, 0.0, 0.0, 0.0, 0.0, 0.0, 0.0, 0.0, 0.0, 0.0, 0.0, 0.0, 0.0, 0.0, 0.0, 0.0, 0.0, 0.0, 0.0, 0.0, 0.0, 0.0, 0.0, 0.0, 0.0, 0.0, 0.0, 0.0, 0.0, 0.0, 0.0, 0.0, 0.0, 0.0, 0.0, 0.0, 0.0, 0.0, 0.0, 0.0, 0.0, 0.0, 0.0, 0.0, 0.0, 0.0, 0.0, 0.0, 0.0, 0.0, 0.0, 0.0, 0.0, 0.0, 0.0, 0.0, 0.0, 0.0, 0.0, 0.0, 0.0, 0.0, 0.0, 0.0, 0.0, 0.0, 0.0, 0.0, 0.0, 0.0, 0.0, 0.0, 0.0, 0.0, 0.0, 0.0, 0.0, 0.0, 0.0, 0.0, 0.0, 0.0, 0.0, 0.0, 0.0, 0.0, 0.0, 0.0, 0.0, 0.0, 0.0, 0.0, 0.0, 0.0, 0.0, 0.0, 0.0, 0.0, 0.0, 0.0, 0.0, 0.0, 0.0, 0.0, 0.0, 0.0, 0.0, 0.0, 0.0, 0.0, 0.0, 0.0, 0.0, 0.0, 0.0, 0.0, 0.0, 0.0, 0.0, 0.0, 0.0, 0.0, 0.0, 0.0, 0.0, 0.0, 0.0, 0.0, 0.0, 0.0, 0.0, 0.0, 0.0, 0.0, 0.0, 0.0, 0.0, 0.0, 0.0, 0.0, 0.0, 0.0, 0.0, 0.0, 0.0, 0.0, 0.0, 0.0, 0.0, 0.0, 0.0, 0.0, 0.0, 0.0, 0.0, 0.0, 0.0, 0.0, 0.0, 0.0, 0.0, 0.0, 0.0, 0.0, 0.0, 0.0, 0.0, 0.0, 0.0, 0.0, 0.0, 0.0, 0.0, 0.0, 0.0, 0.0, 0.0, 0.0, 0.0, 0.0, 0.0, 0.0, 0.0, 0.0, 0.0, 0.0, 0.0, 0.0, 0.0, 0.0, 0.0, 0.0, 0.0, 0.0, 0.0, 0.0, 0.0, 0.0, 0.0, 0.0, 0.0, 0.0, 0.0, 0.0, 0.0, 0.0, 0.0, 0.0, 0.0, 0.0, 0.0, 0.0, 0.0, 0.0, 0.0, 0.0, 0.0, 0.0, 0.0, 0.0, 0.0, 0.0, 0.0, 0.0, 0.0, 0.0, 0.0, 0.0, 0.0, 0.0, 0.0, 0.0, 0.0, 0.0, 0.0, 0.0, 0.0, 0.0, 0.0, 0.0, 0.0, 0.0, 0.0, 0.0, 0.0, 0.0, 0.0, 0.0, 0.0, 0.0, 0.0, 0.0, 0.0, 0.0, 0.0, 0.0, 0.0, 0.0, 0.0, 0.0, 0.0, 0.0, 0.0, 0.0, 0.0, 0.0, 0.0, 0.0, 0.0, 0.0, 0.0, 0.0, 0.0, 0.0, 0.0, 0.0, 0.0, 0.0, 0.0, 0.0, 0.0, 0.0, 0.0, 0.0, 0.0, 0.0, 0.0, 0.0, 0.0, 0.0, 0.0, 0.0, 0.0, 0.0, 0.0, 0.0, 0.0, 0.0, 0.0, 0.0, 0.0, 0.0, 0.0, 0.0, 0.0, 0.0, 0.0, 0.0, 0.0, 0.0, 0.0, 0.0, 0.0, 0.0, 0.0, 0.0, 0.0, 0.0, 0.0, 0.0, 0.0, 0.0, 0.0, 0.0, 0.0, 0.0, 0.0, 0.0, 0.0, 0.0, 0.0, 0.0, 0.0, 0.0, 0.0, 0.0, 0.0, 0.0, 0.0, 0.0, 0.0, 0.0, 0.0, 0.0, 0.0, 0.0, 0.0, 0.0, 0.0, 0.0, 0.0, 0.0, 0.0, 0.0, 0.0, 0.0, 0.0, 0.0, 0.0, 0.0, 0.0, 0.0, 0.0, 0.0, 0.0, 0.0, 0.0, 0.0, 0.0, 0.0, 0.0, 0.0, 0.0, 0.0, 0.0, 0.0, 0.0, 0.0, 0.0, 0.0, 0.0, 0.0, 0.0, 0.0, 0.0, 0.0, 0.0, 0.0, 0.0, 0.0, 0.0, 0.0, 0.0, 0.0, 0.0, 0.0, 0.0, 0.0, 0.0, 0.0, 0.0, 0.0, 0.0, 0.0, 0.0, 0.0, 0.0, 0.0, 0.0, 0.0, 0.0, 0.0, 0.0, 0.0, 0.0, 0.0, 0.0, 0.0, 0.0, 0.0, 0.0, 0.0, 0.0, 0.0, 0.0, 0.0, 0.0, 0.0, 0.0, 0.0, 0.0, 0.0, 0.0, 0.0, 0.0, 0.0, 0.0, 0.0, 0.0, 0.0, 0.0, 0.0, 0.0, 0.0, 0.0, 0.0, 0.0, 0.0, 0.0, 0.0, 0.0, 0.0, 0.0, 0.0, 0.0, 0.0, 0.0, 0.0, 0.0, 0.0, 0.0, 0.0, 0.0, 0.0, 0.0, 0.0, 0.0, 0.0, 0.0, 0.0, 0.0, 0.0, 0.0, 0.0, 0.0, 0.0, 0.0, 0.0, 0.0, 0.0, 0.0, 0.0, 0.0, 0.0, 0.0, 0.0, 0.0, 0.0, 0.0, 0.0, 0.0, 0.0, 0.0, 0.0, 0.0, 0.0, 0.0, 0.0, 0.0, 0.0, 0.0, 0.0, 0.0, 0.0, 0.0, 0.0, 0.0, 0.0, 0.0, 0.0, 0.0, 0.0, 0.0, 0.0, 0.0, 0.0, 0.0, 0.0, 0.0, 0.0, 0.0, 0.0, 0.0, 0.0, 0.0, 0.0, 0.0, 0.0, 0.0, 0.0, 0.0, 0.0, 0.0, 0.0, 0.0, 0.0, 0.0, 0.0, 0.0, 0.0, 0.0, 0.0, 0.0, 0.0, 0.0, 0.0, 0.0, 0.0, 0.0, 0.0, 0.0, 0.0, 0.0, 0.0, 0.0, 0.0, 0.0, 0.0, 0.0, 0.0, 0.0, 0.0, 0.0, 0.0, 0.0, 0.0, 0.0, 0.0, 0.0, 0.0, 0.0, 0.0, 0.0, 0.0, 0.0, 0.0, 0.0, 0.0, 0.0, 0.0, 0.0, 0.0, 0.0, 0.0, 0.0, 0.0, 0.0, 0.0, 0.0, 0.0, 0.0, 0.0, 0.0, 0.0, 0.0, 0.0, 0.0, 0.0, 0.0, 0.0, 0.0, 0.0, 0.0, 0.0, 0.0, 0.0, 0.0, 0.0, 0.0, 0.0, 0.0, 0.0, 0.0, 0.0, 0.0, 0.0, 0.0, 0.0, 0.0, 0.0, 0.0, 0.0, 0.0, 0.0, 0.0, 0.0, 0.0, 0.0, 0.0, 0.0, 0.0, 0.0, 0.0, 0.0, 0.0, 0.0, 0.0, 0.0, 0.0, 0.0, 0.0, 0.0, 0.0, 0.0, 0.0, 0.0, 0.0, 0.0, 0.0, 0.0, 0.0, 0.0, 0.0, 0.0, 0.0, 0.0, 0.0, 0.0, 0.0, 0.0, 0.0, 0.0, 0.0, 0.0, 0.0, 0.0, 0.0, 0.0, 0.0, 0.0, 0.0, 0.0, 0.0, 0.0, 0.0, 0.0, 0.0, 0.0, 0.0, 0.0, 0.0, 0.0, 0.0, 0.0, 0.0, 0.0, 0.0, 0.0, 0.0, 0.0, 0.0, 0.0, 0.0, 0.0, 0.0, 0.0, 0.0, 0.0, 0.0, 0.0, 0.0, 0.0, 0.0, 0.0, 0.0, 0.0, 0.0, 0.0, 0.0, 0.0, 0.0, 0.0, 0.0, 0.0, 0.0, 0.0, 0.0, 0.0, 0.0, 0.0, 0.0, 0.0, 0.0, 0.0, 0.0, 0.0, 0.0, 0.0, 0.0, 0.0, 0.0, 0.0, 0.0, 0.0, 0.0, 0.0, 0.0, 0.0, 0.0, 0.0, 0.0, 0.0, 0.0, 0.0, 0.0, 0.0, 0.0, 0.0, 0.0, 0.0, 0.0, 0.0, 0.0, 0.0, 0.0, 0.0, 0.0, 0.0, 0.0, 0.0, 0.0, 0.0, 0.0, 0.0, 0.0, 0.0, 0.0, 0.0, 0.0, 0.0, 0.0, 0.0, 0.0, 0.0, 0.0, 0.0, 0.0, 0.0, 0.0, 0.0, 0.0, 0.0, 0.0, 0.0, 0.0, 0.0, 0.0, 0.0, 0.0, 0.0, 0.0, 0.0, 0.0, 0.0, 0.0, 0.0, 0.0, 0.0, 0.0, 0.0, 0.0, 0.0, 0.0, 0.0, 0.0, 0.0, 0.0, 0.0, 0.0, 0.0, 0.0, 0.0, 0.0, 0.0, 0.0, 0.0, 0.0, 0.0, 0.0, 0.0, 0.0, 0.0, 0.0, 0.0, 0.0, 0.0, 0.0, 0.0, 0.0, 0.0, 0.0, 0.0, 0.0, 0.0, 0.0, 0.0, 0.0, 0.0, 0.0, 0.0, 0.0, 0.0, 0.0, 0.0, 0.0, 0.0, 0.0, 0.0, 0.0, 0.0, 0.0, 0.0, 0.0, 0.0, 0.0, 0.0, 0.0, 0.0, 0.0, 0.0, 0.0, 0.0, 0.0, 0.0, 0.0, 0.0, 0.0, 0.0, 0.0, 0.0, 0.0, 0.0, 0.0, 0.0, 0.0, 0.0, 0.0, 0.0, 0.0, 0.0, 0.0, 0.0, 0.0, 0.0, 0.0, 0.0, 0.0, 0.0, 0.0, 0.0, 0.0, 0.0, 0.0, 0.0, 0.0, 0.0, 0.0, 0.0, 0.0, 0.0, 0.0, 0.0, 0.0, 0.0, 0.0, 0.0, 0.0, 0.0, 0.0, 0.0, 0.0, 0.0, 0.0, 0.0, 0.0, 0.0, 0.0, 0.0, 0.0, 0.0, 0.0, 0.0, 0.0, 0.0, 0.0, 0.0, 0.0, 0.0, 0.0, 0.0, 0.0, 0.0, 0.0, 0.0, 0.0, 0.0, 0.0, 0.0, 0.0, 0.0, 0.0, 0.0, 0.0, 0.0, 0.0, 0.0, 0.0, 0.0, 0.0, 0.0, 0.0, 0.0, 0.0, 0.0, 0.0, 0.0, 0.0, 0.0, 0.0, 0.0, 0.0, 0.0, 0.0, 0.0, 0.0, 0.0, 0.0, 0.0, 0.0, 0.0, 0.0, 0.0, 0.0, 0.0, 0.0, 0.0, 0.0, 0.0, 0.0, 0.0, 0.0, 0.0, 0.0, 0.0, 0.0, 0.0, 0.0, 0.0, 0.0, 0.0, 0.0, 0.0, 0.0, 0.0, 0.0, 0.0, 0.0, 0.0, 0.0, 0.0, 0.0, 0.0, 0.0, 0.0, 0.0, 0.0, 0.0, 0.0, 0.0, 0.0, 0.0, 0.0, 0.0, 0.0, 0.0, 0.0, 0.0, 0.0, 0.0, 0.0, 0.0, 0.0, 0.0, 0.0, 0.0, 0.0, 0.0, 0.0, 0.0, 0.0, 0.0, 0.0, 0.0, 0.0, 0.0, 0.0, 0.0, 0.0, 0.0, 0.0, 0.0, 0.0, 0.0, 0.0, 0.0, 0.0, 0.0, 0.0, 0.0, 0.0, 0.0, 0.0, 0.0, 0.0, 0.0, 0.0, 0.0, 0.0, 0.0, 0.0, 0.0, 0.0, 0.0, 0.0, 0.0, 0.0, 0.0, 0.0, 0.0, 0.0, 0.0, 0.0, 0.0, 0.0, 0.0, 0.0, 0.0, 0.0, 0.0, 0.0, 0.0, 0.0, 0.0, 0.0, 0.0, 0.0, 0.0, 0.0, 0.0, 0.0, 0.0, 0.0, 0.0, 0.0, 0.0, 0.0, 0.0, 0.0, 0.0, 0.0, 0.0, 0.0, 0.0, 0.0, 0.0, 0.0, 0.0, 0.0, 0.0, 0.0, 0.0, 0.0, 0.0, 0.0, 0.0, 0.0, 0.0, 0.0, 0.0, 0.0, 0.0, 0.0, 0.0, 0.0, 0.0, 0.0, 0.0, 0.0, 0.0, 0.0, 0.0, 0.0, 0.0, 0.0, 0.0, 0.0, 0.0, 0.0, 0.0, 0.0, 0.0, 0.0, 0.0, 0.0, 0.0, 0.0, 0.0, 0.0, 0.0, 0.0, 0.0, 0.0, 0.0, 0.0, 0.0, 0.0, 0.0, 0.0, 0.0, 0.0, 0.0, 0.0, 0.0, 0.0, 0.0, 0.0, 0.0, 0.0, 0.0, 0.0, 0.0, 0.0, 0.0, 0.0, 0.0, 0.0, 0.0, 0.0, 0.0, 0.0, 0.0, 0.0, 0.0, 0.0, 0.0, 0.0, 0.0, 0.0, 0.0, 0.0, 0.0, 0.0, 0.0, 0.0, 0.0, 0.0, 0.0, 0.0, 0.0, 0.0, 0.0, 0.0, 0.0, 0.0, 0.0, 0.0, 0.0, 0.0, 0.0, 0.0, 0.0, 0.0, 0.0, 0.0, 0.0, 0.0, 0.0, 0.0, 0.0, 0.0, 0.0, 0.0, 0.0, 0.0, 0.0, 0.0, 0.0, 0.0, 0.0, 0.0, 0.0, 0.0, 0.0, 0.0, 0.0, 0.0, 0.0, 0.0, 0.0, 0.0, 0.0, 0.0, 0.0, 0.0, 0.0, 0.0, 0.0, 0.0, 0.0, 0.0, 0.0, 0.0, 0.0, 0.0, 0.0, 0.0, 0.0, 0.0, 0.0, 0.0, 0.0, 0.0, 0.0, 0.0, 0.0, 0.0, 0.0, 0.0, 0.0, 0.0, 0.0, 0.0, 0.0, 0.0, 0.0, 0.0, 0.0, 0.0, 0.0, 0.0, 0.0, 0.0, 0.0, 0.0, 0.0, 0.0, 0.0, 0.0, 0.0, 0.0, 0.0, 0.0, 0.0, 0.0, 0.0, 0.0, 0.0, 0.0, 0.0, 0.0, 0.0, 0.0, 0.0, 0.0, 0.0, 0.0, 0.0, 0.0, 0.0, 0.0, 0.0, 0.0, 0.0, 0.0, 0.0, 0.0, 0.0, 0.0, 0.0, 0.0, 0.0, 0.0, 0.0, 0.0, 0.0, 0.0, 0.0, 0.0, 0.0, 0.0, 0.0, 0.0, 0.0, 0.0, 0.0, 0.0, 0.0, 0.0, 0.0, 0.0, 0.0, 0.0, 0.0, 0.0, 0.0, 0.0, 0.0, 0.0, 0.0, 0.0, 0.0, 0.0, 0.0, 0.0, 0.0, 0.0, 0.0, 0.0, 0.0, 0.0, 0.0, 0.0, 0.0, 0.0, 0.0, 0.0, 0.0, 0.0, 0.0, 0.0, 0.0, 0.0, 0.0, 0.0, 0.0, 0.0, 0.0, 0.0, 0.0, 0.0, 0.0, 1.0, 0.5, 1.0, 1.0, 0.9688, 1.0, 0.9688, 0.5, 0.9688, 0.5, 0.9688, 1.0, 0.9375, 1.0, 0.9375, 0.5, 0.9375, 0.5, 0.9375, 1.0, 0.9062, 1.0, 0.9062, 0.5, 0.9062, 0.5, 0.9062, 1.0, 0.875, 1.0, 0.875, 0.5, 0.875, 0.5, 0.875, 1.0, 0.8438, 1.0, 0.8438, 0.5, 0.8438, 0.5, 0.8438, 1.0, 0.8125, 1.0, 0.8125, 0.5, 0.8125, 0.5, 0.8125, 1.0, 0.7812, 1.0, 0.7812, 0.5, 0.7812, 0.5, 0.7812, 1.0, 0.75, 1.0, 0.75, 0.5, 0.75, 0.5, 0.75, 1.0, 0.7188, 1.0, 0.7188, 0.5, 0.7188, 0.5, 0.7188, 1.0, 0.6875, 1.0, 0.6875, 0.5, 0.6875, 0.5, 0.6875, 1.0, 0.6562, 1.0, 0.6562, 0.5, 0.6562, 0.5, 0.6562, 1.0, 0.625, 1.0, 0.625, 0.5, 0.625, 0.5, 0.625, 1.0, 0.5938, 1.0, 0.5938, 0.5, 0.5938, 0.5, 0.5938, 1.0, 0.5625, 1.0, 0.5625, 0.5, 0.5625, 0.5, 0.5625, 1.0, 0.5312, 1.0, 0.5312, 0.5, 0.5312, 0.5, 0.5312, 1.0, 0.5, 1.0, 0.5, 0.5, 0.5, 0.5, 0.5, 1.0, 0.4688, 1.0, 0.4688, 0.5, 0.4688, 0.5, 0.4688, 1.0, 0.4375, 1.0, 0.4375, 0.5, 0.4375, 0.5, 0.4375, 1.0, 0.4062, 1.0, 0.4062, 0.5, 0.4062, 0.5, 0.4062, 1.0, 0.375, 1.0, 0.375, 0.5, 0.375, 0.5, 0.375, 1.0, 0.3438, 1.0, 0.3438, 0.5, 0.3438, 0.5, 0.3438, 1.0, 0.3125, 1.0, 0.3125, 0.5, 0.3125, 0.5, 0.3125, 1.0, 0.2812, 1.0, 0.2812, 0.5, 0.2812, 0.5, 0.2812, 1.0, 0.25, 1.0, 0.25, 0.5, 0.25, 0.5, 0.25, 1.0, 0.2188, 1.0, 0.2188, 0.5, 0.2188, 0.5, 0.2188, 1.0, 0.1875, 1.0, 0.1875, 0.5, 0.1875, 0.5, 0.1875, 1.0, 0.1562, 1.0, 0.1562, 0.5, 0.1562, 0.5, 0.1562, 1.0, 0.125, 1.0, 0.125, 0.5, 0.125, 0.5, 0.125, 1.0, 0.09375, 1.0, 0.09375, 0.5, 0.09375, 0.5, 0.09375, 1.0, 0.0625, 1.0, 0.0625, 0.5, 0.2968, 0.4854, 0.25, 0.49, 0.2032, 0.4854, 0.1582, 0.4717, 0.1167, 0.4496, 0.08029, 0.4197, 0.05045, 0.3833, 0.02827, 0.3418, 0.01461, 0.2968, 0.01, 0.25, 0.01461, 0.2032, 0.02827, 0.1582, 0.05045, 0.1167, 0.08029, 0.08029, 0.1167, 0.05045, 0.1582, 0.02827, 0.2032, 0.01461, 0.25, 0.01, 0.2968, 0.01461, 0.3418, 0.02827, 0.3833, 0.05045, 0.4197, 0.08029, 0.4496, 0.1167, 0.4717, 0.1582, 0.4854, 0.2032, 0.49, 0.25, 0.4854, 0.2968, 0.4717, 0.3418, 0.4496, 0.3833, 0.4197, 0.4197, 0.3833, 0.4496, 0.3418, 0.4717, 0.0625, 0.5, 0.0625, 1.0, 0.03125, 1.0, 0.03125, 0.5, 0.03125, 0.5, 0.03125, 1.0, 0.0, 1.0, 0.0, 0.5, 0.75, 0.49, 0.7968, 0.4854, 0.8418, 0.4717, 0.8833, 0.4496, 0.9197, 0.4197, 0.9496, 0.3833, 0.9717, 0.3418, 0.9854, 0.2968, 0.99, 0.25, 0.9854, 0.2032, 0.9717, 0.1582, 0.9496, 0.1167, 0.9197, 0.08029, 0.8833, 0.05045, 0.8418, 0.02827, 0.7968, 0.01461, 0.75, 0.01, 0.7032, 0.01461, 0.6582, 0.02827, 0.6167, 0.05045, 0.5803, 0.08029, 0.5504, 0.1167, 0.5283, 0.1582, 0.5146, 0.2032, 0.51, 0.25, 0.5146, 0.2968, 0.5283, 0.3418, 0.5504, 0.3833, 0.5803, 0.4197, 0.6167, 0.4496, 0.6582, 0.4717, 0.7032, 0.4854, 0.0, 0.0, 0.5, 0.5, 1.0, 0.5, 0.5, 0.5, 0.5, 1.0, 0.0, 0.0, 0.0, 0.5, 0.0, 0.0, 0.5, 0.5, 0.0, 0.0, 0.5, 0.5, 0.5, 0.0, 0.0, 0.0, 0.5, 0.0, 0.5, 0.5, 0.0, 0.0, 1.0, 0.5, 0.5, 0.5, 0.5, 1.0, 0.5, 0.5, 0.0, 0.0, 0.0, 0.5, 0.5, 0.5, 0.0, 0.0, 0.3931, 0.754, 0.1519, 0.1519, 0.1519, 0.1519, 0.3931, 0.754, 0.06618, 0.06618, 0.3931, 0.03218, 0.5, 0.0, 0.0, 0.0, 0.1519, 0.06618, 0.754, 0.3931, 1.0, 0.5, 0.0, 0.0, 0.1519, 0.1519, 0.3931, 0.754, 0.5, 1.0, 0.0, 0.0, 0.06618, 0.1519, 0.03218, 0.3931, 0.0, 0.5, 0.0, 0.0, 0.03218, 0.3931, 0.06618, 0.06618, 0.0, 0.0, 0.0, 0.5, 0.754, 0.3931, 0.1519, 0.1519, 0.0, 0.0, 1.0, 0.5, 0.3931, 0.754, 0.06618, 0.1519, 0.0, 0.0, 0.5, 1.0, 0.3931, 0.03218, 0.1519, 0.06618, 0.0, 0.0, 0.5, 0.0, 0.06618, 0.1519, 0.3931, 0.754, 0.3931, 0.754, 0.06618, 0.1519, 0.3931, 0.03218, 0.06618, 0.06618, 0.06618, 0.06618, 0.3931, 0.03218, 0.1519, 0.06618, 0.3931, 0.03218, 0.3931, 0.03218, 0.1519, 0.06618, 0.1519, 0.1519, 0.754, 0.3931, 0.754, 0.3931, 0.1519, 0.1519, 0.03218, 0.3931, 0.06618, 0.1519, 0.06618, 0.1519, 0.03218, 0.3931, 0.754, 0.3931, 0.1519, 0.06618, 0.1519, 0.06618, 0.754, 0.3931, 0.06618, 0.1519, 0.3931, 0.754, 0.3931, 0.754, 0.06618, 0.1519, 0.06618, 0.06618, 0.03218, 0.3931, 0.03218, 0.3931, 0.06618, 0.06618, 0.3931, 0.03218, 0.06618, 0.06618, 0.03218, 0.3931, 0.06618, 0.1519, 0.3931, 0.754, 0.1519, 0.1519, 0.754, 0.3931, 0.1519, 0.06618, 0.06618, 0.06618, 0.03218, 0.3931, 0.03218, 0.3931, 0.06618, 0.06618, 0.3931, 0.754, 0.1519, 0.1519, 0.1519, 0.1519, 0.3931, 0.754, 0.3931, 0.03218, 0.06618, 0.06618, 0.06618, 0.06618, 0.3931, 0.03218, 0.1519, 0.06618, 0.3931, 0.03218, 0.3931, 0.03218, 0.1519, 0.06618, 0.1519, 0.1519, 0.754, 0.3931, 0.754, 0.3931, 0.1519, 0.1519, 0.03218, 0.3931, 0.06618, 0.1519, 0.06618, 0.1519, 0.03218, 0.3931, 0.754, 0.3931, 0.1519, 0.06618, 0.1519, 0.06618, 0.754, 0.3931, 0.5, 1.0, 0.5, 0.5, 0.0, 0.0, 0.5, 0.5, 0.5, 1.0, 0.0, 0.0, 0.0, 0.5, 0.0, 0.0, 0.5, 0.5, 0.0, 0.0, 0.5, 0.5, 0.5, 0.0, 0.0, 0.5, 0.5, 0.5, 0.0, 0.0, 0.0, 0.0, 0.5, 0.0, 0.5, 0.5, 0.0, 0.0, 1.0, 0.5, 0.5, 0.5, 0.0, 0.0, 0.5, 0.5, 1.0, 0.5, 0.0, 0.0, 0.5, 1.0, 0.0, 0.5, 0.0, 0.0, 1.0, 0.5, 0.5, 1.0, 0.0, 0.0, 0.5, 0.0, 1.0, 0.5, 0.0, 0.0, 0.0, 0.5, 0.5, 0.0, 0.8846, 0.5, 0.5, 0.1154, 0.5, 0.1154, 0.8846, 0.5, 0.5, 0.8846, 0.1154, 0.5, 0.0, 0.5, 0.5, 1.0, 0.8846, 0.5, 0.5, 0.8846, 0.5, 1.0, 1.0, 0.5, 0.5, 0.1154, 0.8846, 0.5, 1.0, 0.5, 0.5, 0.0, 0.1154, 0.5, 0.5, 0.1154, 0.5, 0.0, 0.0, 0.5, 0.1154, 0.5, 0.5, 0.8846, 0.8846, 0.5, 0.5, 0.1154, 0.1154, 0.5, 0.5, 0.8846, 0.5, 0.8846, 0.1154, 0.5, 0.5, 0.1154, 0.1154, 0.5, 0.1154, 0.5, 0.5, 0.1154, 0.5, 0.8846, 0.8846, 0.5, 0.8846, 0.5, 0.5, 0.8846, 0.5, 1.0, 0.5, 0.5, 0.0, 0.0, 0.5, 0.5, 0.5, 1.0, 0.0, 0.0, 0.0, 0.5, 0.0, 0.0, 0.5, 0.5, 0.0, 0.0, 0.5, 0.5, 0.5, 0.0, 0.0, 0.5, 0.5, 0.5, 0.0, 0.0, 0.0, 0.0, 0.5, 0.0, 0.5, 0.5, 0.0, 0.0, 1.0, 0.5, 0.5, 0.5, 0.0, 0.0, 0.5, 0.5, 1.0, 0.5, 0.0, 0.0, 0.5, 1.0, 0.0, 0.5, 0.0, 0.0, 1.0, 0.5, 0.5, 1.0, 0.0, 0.0, 0.5, 0.0, 1.0, 0.5, 0.0, 0.0, 0.0, 0.5, 0.5, 0.0, 0.8846, 0.5, 0.5, 0.1154, 0.5, 0.1154, 0.8846, 0.5, 0.5, 0.8846, 0.1154, 0.5, 0.0, 0.5, 0.5, 1.0, 0.8846, 0.5, 0.5, 0.8846, 0.5, 1.0, 1.0, 0.5, 0.5, 0.1154, 0.8846, 0.5, 1.0, 0.5, 0.5, 0.0, 0.1154, 0.5, 0.5, 0.1154, 0.5, 0.0, 0.0, 0.5, 0.1154, 0.5, 0.5, 0.8846, 0.8846, 0.5, 0.5, 0.1154, 0.1154, 0.5, 0.5, 0.8846, 0.5, 0.8846, 0.1154, 0.5, 0.5, 0.1154, 0.1154, 0.5, 0.1154, 0.5, 0.5, 0.1154, 0.5, 0.8846, 0.8846, 0.5, 0.8846, 0.5, 0.5, 0.8846, 0.0, 0.0, 0.5, 0.5, 1.0, 0.5, 0.5, 0.5, 0.5, 1.0, 0.0, 0.0, 0.0, 0.5, 0.0, 0.0, 0.5, 0.5, 0.0, 0.0, 0.5, 0.5, 0.5, 0.0, 0.0, 0.0, 0.5, 0.0, 0.5, 0.5, 0.0, 0.0, 1.0, 0.5, 0.5, 0.5, 0.5, 1.0, 0.5, 0.5, 0.0, 0.0, 0.0, 0.5, 0.5, 0.5, 0.0, 0.0, 0.3931, 0.754, 0.1519, 0.1519, 0.1519, 0.1519, 0.3931, 0.754, 0.06618, 0.06618, 0.3931, 0.03218, 0.5, 0.0, 0.0, 0.0, 0.1519, 0.06618, 0.754, 0.3931, 1.0, 0.5, 0.0, 0.0, 0.1519, 0.1519, 0.3931, 0.754, 0.5, 1.0, 0.0, 0.0, 0.06618, 0.1519, 0.03218, 0.3931, 0.0, 0.5, 0.0, 0.0, 0.03218, 0.3931, 0.06618, 0.06618, 0.0, 0.0, 0.0, 0.5, 0.754, 0.3931, 0.1519, 0.1519, 0.0, 0.0, 1.0, 0.5, 0.3931, 0.754, 0.06618, 0.1519, 0.0, 0.0, 0.5, 1.0, 0.3931, 0.03218, 0.1519, 0.06618, 0.0, 0.0, 0.5, 0.0, 0.06618, 0.1519, 0.3931, 0.754, 0.3931, 0.754, 0.06618, 0.1519, 0.3931, 0.03218, 0.06618, 0.06618, 0.06618, 0.06618, 0.3931, 0.03218, 0.1519, 0.06618, 0.3931, 0.03218, 0.3931, 0.03218, 0.1519, 0.06618, 0.1519, 0.1519, 0.754, 0.3931, 0.754, 0.3931, 0.1519, 0.1519, 0.03218, 0.3931, 0.06618, 0.1519, 0.06618, 0.1519, 0.03218, 0.3931, 0.754, 0.3931, 0.1519, 0.06618, 0.1519, 0.06618, 0.754, 0.3931, 0.06618, 0.1519, 0.3931, 0.754, 0.3931, 0.754, 0.06618, 0.1519, 0.06618, 0.06618, 0.03218, 0.3931, 0.03218, 0.3931, 0.06618, 0.06618, 0.3931, 0.03218, 0.06618, 0.06618, 0.03218, 0.3931, 0.06618, 0.1519, 0.3931, 0.754, 0.1519, 0.1519, 0.754, 0.3931, 0.1519, 0.06618, 0.06618, 0.06618, 0.03218, 0.3931, 0.03218, 0.3931, 0.06618, 0.06618, 0.3931, 0.754, 0.1519, 0.1519, 0.1519, 0.1519, 0.3931, 0.754, 0.3931, 0.03218, 0.06618, 0.06618, 0.06618, 0.06618, 0.3931, 0.03218, 0.1519, 0.06618, 0.3931, 0.03218, 0.3931, 0.03218, 0.1519, 0.06618, 0.1519, 0.1519, 0.754, 0.3931, 0.754, 0.3931, 0.1519, 0.1519, 0.03218, 0.3931, 0.06618, 0.1519, 0.06618, 0.1519, 0.03218, 0.3931, 0.754, 0.3931, 0.1519, 0.06618, 0.1519, 0.06618, 0.754, 0.3931, 0.5, 1.0, 0.5, 0.5, 0.0, 0.0, 0.5, 0.5, 0.5, 1.0, 0.0, 0.0, 0.0, 0.5, 0.0, 0.0, 0.5, 0.5, 0.0, 0.0, 0.5, 0.5, 0.5, 0.0, 0.0, 0.5, 0.5, 0.5, 0.0, 0.0, 0.0, 0.0, 0.5, 0.0, 0.5, 0.5, 0.0, 0.0, 1.0, 0.5, 0.5, 0.5, 0.0, 0.0, 0.5, 0.5, 1.0, 0.5, 0.0, 0.0, 0.5, 1.0, 0.0, 0.5, 0.0, 0.0, 1.0, 0.5, 0.5, 1.0, 0.0, 0.0, 0.5, 0.0, 1.0, 0.5, 0.0, 0.0, 0.0, 0.5, 0.5, 0.0, 0.8846, 0.5, 0.5, 0.1154, 0.5, 0.1154, 0.8846, 0.5, 0.5, 0.8846, 0.1154, 0.5, 0.0, 0.5, 0.5, 1.0, 0.8846, 0.5, 0.5, 0.8846, 0.5, 1.0, 1.0, 0.5, 0.5, 0.1154, 0.8846, 0.5, 1.0, 0.5, 0.5, 0.0, 0.1154, 0.5, 0.5, 0.1154, 0.5, 0.0, 0.0, 0.5, 0.1154, 0.5, 0.5, 0.8846, 0.8846, 0.5, 0.5, 0.1154, 0.1154, 0.5, 0.5, 0.8846, 0.5, 0.8846, 0.1154, 0.5, 0.5, 0.1154, 0.1154, 0.5, 0.1154, 0.5, 0.5, 0.1154, 0.5, 0.8846, 0.8846, 0.5, 0.8846, 0.5, 0.5, 0.8846, 0.0, 0.0, 0.5, 0.5, 1.0, 0.5, 0.5, 0.5, 0.5, 1.0, 0.0, 0.0, 0.0, 0.5, 0.0, 0.0, 0.5, 0.5, 0.0, 0.0, 0.5, 0.5, 0.5, 0.0, 0.0, 0.0, 0.5, 0.0, 0.5, 0.5, 0.0, 0.0, 1.0, 0.5, 0.5, 0.5, 0.5, 1.0, 0.5, 0.5, 0.0, 0.0, 0.0, 0.5, 0.5, 0.5, 0.0, 0.0, 0.3931, 0.754, 0.1519, 0.1519, 0.1519, 0.1519, 0.3931, 0.754, 0.06618, 0.06618, 0.3931, 0.03218, 0.5, 0.0, 0.0, 0.0, 0.1519, 0.06618, 0.754, 0.3931, 1.0, 0.5, 0.0, 0.0, 0.1519, 0.1519, 0.3931, 0.754, 0.5, 1.0, 0.0, 0.0, 0.06618, 0.1519, 0.03218, 0.3931, 0.0, 0.5, 0.0, 0.0, 0.03218, 0.3931, 0.06618, 0.06618, 0.0, 0.0, 0.0, 0.5, 0.754, 0.3931, 0.1519, 0.1519, 0.0, 0.0, 1.0, 0.5, 0.3931, 0.754, 0.06618, 0.1519, 0.0, 0.0, 0.5, 1.0, 0.3931, 0.03218, 0.1519, 0.06618, 0.0, 0.0, 0.5, 0.0, 0.06618, 0.1519, 0.3931, 0.754, 0.3931, 0.754, 0.06618, 0.1519, 0.3931, 0.03218, 0.06618, 0.06618, 0.06618, 0.06618, 0.3931, 0.03218, 0.1519, 0.06618, 0.3931, 0.03218, 0.3931, 0.03218, 0.1519, 0.06618, 0.1519, 0.1519, 0.754, 0.3931, 0.754, 0.3931, 0.1519, 0.1519, 0.03218, 0.3931, 0.06618, 0.1519, 0.06618, 0.1519, 0.03218, 0.3931, 0.754, 0.3931, 0.1519, 0.06618, 0.1519, 0.06618, 0.754, 0.3931, 0.06618, 0.1519, 0.3931, 0.754, 0.3931, 0.754, 0.06618, 0.1519, 0.06618, 0.06618, 0.03218, 0.3931, 0.03218, 0.3931, 0.06618, 0.06618, 0.3931, 0.03218, 0.06618, 0.06618, 0.03218, 0.3931, 0.06618, 0.1519, 0.3931, 0.754, 0.1519, 0.1519, 0.754, 0.3931, 0.1519, 0.06618, 0.06618, 0.06618, 0.03218, 0.3931, 0.03218, 0.3931, 0.06618, 0.06618, 0.3931, 0.754, 0.1519, 0.1519, 0.1519, 0.1519, 0.3931, 0.754, 0.3931, 0.03218, 0.06618, 0.06618, 0.06618, 0.06618, 0.3931, 0.03218, 0.1519, 0.06618, 0.3931, 0.03218, 0.3931, 0.03218, 0.1519, 0.06618, 0.1519, 0.1519, 0.754, 0.3931, 0.754, 0.3931, 0.1519, 0.1519, 0.03218, 0.3931, 0.06618, 0.1519, 0.06618, 0.1519, 0.03218, 0.3931, 0.754, 0.3931, 0.1519, 0.06618, 0.1519, 0.06618, 0.754, 0.3931, 0.5, 1.0, 0.5, 0.5, 0.0, 0.0, 0.5, 0.5, 0.5, 1.0, 0.0, 0.0, 0.0, 0.5, 0.0, 0.0, 0.5, 0.5, 0.0, 0.0, 0.5, 0.5, 0.5, 0.0, 0.0, 0.5, 0.5, 0.5, 0.0, 0.0, 0.0, 0.0, 0.5, 0.0, 0.5, 0.5, 0.0, 0.0, 1.0, 0.5, 0.5, 0.5, 0.0, 0.0, 0.5, 0.5, 1.0, 0.5, 0.0, 0.0, 0.5, 1.0, 0.0, 0.5, 0.0, 0.0, 1.0, 0.5, 0.5, 1.0, 0.0, 0.0, 0.5, 0.0, 1.0, 0.5, 0.0, 0.0, 0.0, 0.5, 0.5, 0.0, 0.8846, 0.5, 0.5, 0.1154, 0.5, 0.1154, 0.8846, 0.5, 0.5, 0.8846, 0.1154, 0.5, 0.0, 0.5, 0.5, 1.0, 0.8846, 0.5, 0.5, 0.8846, 0.5, 1.0, 1.0, 0.5, 0.5, 0.1154, 0.8846, 0.5, 1.0, 0.5, 0.5, 0.0, 0.1154, 0.5, 0.5, 0.1154, 0.5, 0.0, 0.0, 0.5, 0.1154, 0.5, 0.5, 0.8846, 0.8846, 0.5, 0.5, 0.1154, 0.1154, 0.5, 0.5, 0.8846, 0.5, 0.8846, 0.1154, 0.5, 0.5, 0.1154, 0.1154, 0.5, 0.1154, 0.5, 0.5, 0.1154, 0.5, 0.8846, 0.8846, 0.5, 0.8846, 0.5, 0.5, 0.8846])
me_plane_002.materials.append(mat_729c69)
me_plane_002.materials.append(mat_7e481c)
me_plane_002.update()

# ---- objects
ob_biljka = bpy.data.objects.new('biljka', me_plane_002)

# ---- transforms, parenting, visibility, modifiers, constraints
ob_biljka.location = (0.0, 0.0, 3.562)
ob_biljka.rotation_euler = (0.0, -0.0, -0.4065)
ob_biljka.scale = (1.796, 1.796, 1.796)

# ---- collection membership
col_collection.objects.link(ob_biljka)

# ---- scene / render settings (as saved in the file)
scene.frame_start = 1; scene.frame_end = 250; scene.frame_set(1)
scene.render.engine = 'BLENDER_EEVEE_NEXT'
bpy.context.view_layer.update()

# ---- added for rendering (the .blend has no active camera and no usable light): camera, sun
cam_auto = bpy.data.cameras.new('AutoCamera')
cam_auto.lens = 50.0
cam_auto.sensor_width = 36.0
cam_auto.clip_end = 1000.0
ob_auto_camera = bpy.data.objects.new('AutoCamera', cam_auto)
scene.collection.objects.link(ob_auto_camera)
ob_auto_camera.location = (9.88568, -11.8628, 11.4018)
ob_auto_camera.rotation_euler = (1.09748, -7.21219e-08, 0.694738)
scene.camera = ob_auto_camera
light_auto_sun = bpy.data.lights.new('AutoSun', 'SUN')
light_auto_sun.energy = 3.0
light_auto_sun.angle = 0.0523599
ob_auto_sun = bpy.data.objects.new('AutoSun', light_auto_sun)
scene.collection.objects.link(ob_auto_sun)
ob_auto_sun.rotation_euler = (0.872665, 0.174533, 0.523599)
bpy.context.view_layer.update()
